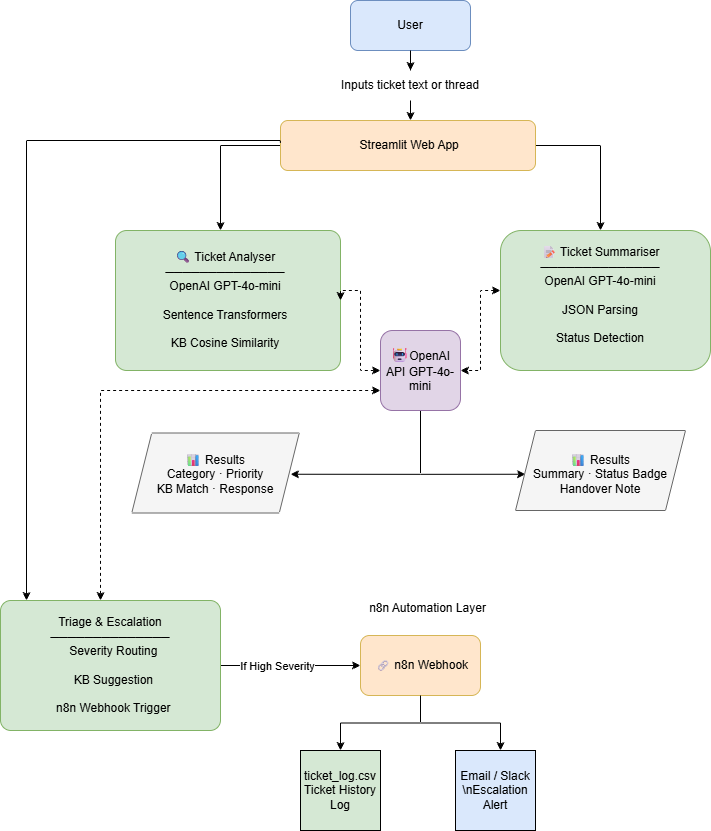

The diagram above was exported from draw.io. Its source (the exported page's mxGraphModel, read from the mxfile embedded in the PNG):
<mxGraphModel dx="1717" dy="878" grid="1" gridSize="10" guides="1" tooltips="1" connect="1" arrows="1" fold="1" page="1" pageScale="1" pageWidth="850" pageHeight="1100" math="0" shadow="0">
  <root>
    <mxCell id="0" />
    <mxCell id="1" parent="0" />
    <mxCell id="5FQjrLa9wUVASYRIFubm-3" edge="1" parent="1" source="5FQjrLa9wUVASYRIFubm-4" style="edgeStyle=orthogonalEdgeStyle;rounded=0;orthogonalLoop=1;jettySize=auto;html=1;exitX=0.5;exitY=1;exitDx=0;exitDy=0;">
      <mxGeometry relative="1" as="geometry">
        <mxPoint x="470" y="200" as="targetPoint" />
      </mxGeometry>
    </mxCell>
    <mxCell id="5FQjrLa9wUVASYRIFubm-1" parent="1" style="rounded=1;whiteSpace=wrap;html=1;strokeColor=#6C8EBF;fillColor=#DAE8FC;" value="&lt;p&gt;&lt;br&gt;&lt;/p&gt;" vertex="1">
      <mxGeometry height="50" width="120" x="410" y="80" as="geometry" />
    </mxCell>
    <mxCell id="5FQjrLa9wUVASYRIFubm-5" edge="1" parent="1" source="5FQjrLa9wUVASYRIFubm-1" style="edgeStyle=orthogonalEdgeStyle;rounded=0;orthogonalLoop=1;jettySize=auto;html=1;exitX=0.5;exitY=1;exitDx=0;exitDy=0;" target="5FQjrLa9wUVASYRIFubm-4" value="">
      <mxGeometry relative="1" as="geometry">
        <mxPoint x="470" y="150" as="sourcePoint" />
        <mxPoint x="470" y="200" as="targetPoint" />
      </mxGeometry>
    </mxCell>
    <mxCell id="5FQjrLa9wUVASYRIFubm-4" parent="1" style="text;html=1;whiteSpace=wrap;strokeColor=none;fillColor=none;align=center;verticalAlign=middle;rounded=0;" value="Inputs ticket text or thread" vertex="1">
      <mxGeometry height="30" width="200" x="370" y="150" as="geometry" />
    </mxCell>
    <mxCell id="5FQjrLa9wUVASYRIFubm-8" edge="1" parent="1" source="5FQjrLa9wUVASYRIFubm-6" style="edgeStyle=orthogonalEdgeStyle;rounded=0;orthogonalLoop=1;jettySize=auto;html=1;exitX=0;exitY=0.5;exitDx=0;exitDy=0;">
      <mxGeometry relative="1" as="geometry">
        <mxPoint x="280" y="310" as="targetPoint" />
      </mxGeometry>
    </mxCell>
    <mxCell id="5FQjrLa9wUVASYRIFubm-15" edge="1" parent="1" source="5FQjrLa9wUVASYRIFubm-6" style="edgeStyle=orthogonalEdgeStyle;rounded=0;orthogonalLoop=1;jettySize=auto;html=1;exitX=1;exitY=0.5;exitDx=0;exitDy=0;" target="5FQjrLa9wUVASYRIFubm-14">
      <mxGeometry relative="1" as="geometry" />
    </mxCell>
    <mxCell id="5FQjrLa9wUVASYRIFubm-6" parent="1" style="rounded=1;whiteSpace=wrap;html=1;fillColor=#FFE6CC;strokeColor=#D6B656;" value="&amp;nbsp;Streamlit Web App" vertex="1">
      <mxGeometry height="50" width="255" x="340" y="200" as="geometry" />
    </mxCell>
    <mxCell id="5FQjrLa9wUVASYRIFubm-7" parent="1" style="text;html=1;whiteSpace=wrap;strokeColor=none;fillColor=none;align=center;verticalAlign=middle;rounded=0;" value="User" vertex="1">
      <mxGeometry height="30" width="60" x="440" y="90" as="geometry" />
    </mxCell>
    <mxCell id="5FQjrLa9wUVASYRIFubm-10" parent="1" style="rounded=1;whiteSpace=wrap;html=1;arcSize=8;fillColor=#D5E8D4;strokeColor=#82B366;" value="" vertex="1">
      <mxGeometry height="140" width="225" x="175" y="310" as="geometry" />
    </mxCell>
    <mxCell id="5FQjrLa9wUVASYRIFubm-11" parent="1" style="text;html=1;whiteSpace=wrap;strokeColor=none;fillColor=none;align=center;verticalAlign=middle;rounded=0;" value="&lt;div&gt;🔍 Ticket Analyser&lt;/div&gt;&lt;div&gt;──────────────&lt;/div&gt;&lt;div&gt;OpenAI GPT-4o-mini&lt;/div&gt;&lt;div&gt;&lt;br&gt;&lt;/div&gt;&lt;div&gt;Sentence Transformers&lt;/div&gt;&lt;div&gt;&lt;br&gt;&lt;/div&gt;&lt;div&gt;KB Cosine Similarity&lt;/div&gt;" vertex="1">
      <mxGeometry height="40" width="150" x="210" y="360" as="geometry" />
    </mxCell>
    <mxCell id="5FQjrLa9wUVASYRIFubm-13" parent="1" style="rounded=1;whiteSpace=wrap;html=1;fillColor=#D5E8D4;strokeColor=#82B366;" value="" vertex="1">
      <mxGeometry height="140" width="210" x="560" y="310" as="geometry" />
    </mxCell>
    <mxCell id="5FQjrLa9wUVASYRIFubm-14" parent="1" style="text;html=1;whiteSpace=wrap;strokeColor=none;fillColor=none;align=center;verticalAlign=middle;rounded=0;" value="&lt;div&gt;📝 Ticket Summariser&lt;/div&gt;&lt;div&gt;──────────────&lt;/div&gt;&lt;div&gt;OpenAI GPT-4o-mini&lt;/div&gt;&lt;div&gt;&lt;br&gt;&lt;/div&gt;&lt;div&gt;JSON Parsing&lt;/div&gt;&lt;div&gt;&lt;br&gt;&lt;/div&gt;&lt;div&gt;Status Detection&lt;/div&gt;" vertex="1">
      <mxGeometry height="130" width="220" x="550" y="310" as="geometry" />
    </mxCell>
    <mxCell id="5FQjrLa9wUVASYRIFubm-31" edge="1" parent="1" source="5FQjrLa9wUVASYRIFubm-16" style="edgeStyle=orthogonalEdgeStyle;rounded=0;orthogonalLoop=1;jettySize=auto;html=1;exitX=0.5;exitY=1;exitDx=0;exitDy=0;entryX=0;entryY=0.5;entryDx=0;entryDy=0;" target="5FQjrLa9wUVASYRIFubm-23">
      <mxGeometry relative="1" as="geometry">
        <mxPoint x="480" y="646" as="targetPoint" />
      </mxGeometry>
    </mxCell>
    <mxCell id="5FQjrLa9wUVASYRIFubm-32" edge="1" parent="1" source="5FQjrLa9wUVASYRIFubm-16" style="edgeStyle=orthogonalEdgeStyle;rounded=0;orthogonalLoop=1;jettySize=auto;html=1;exitX=0.5;exitY=1;exitDx=0;exitDy=0;entryX=1;entryY=0.5;entryDx=0;entryDy=0;" target="5FQjrLa9wUVASYRIFubm-21">
      <mxGeometry relative="1" as="geometry">
        <Array as="points">
          <mxPoint x="480" y="554" />
        </Array>
      </mxGeometry>
    </mxCell>
    <mxCell id="5FQjrLa9wUVASYRIFubm-16" parent="1" style="rounded=1;whiteSpace=wrap;html=1;fillColor=#E1D5E7;strokeColor=#9673A6;" value="" vertex="1">
      <mxGeometry height="80" width="80" x="440" y="410" as="geometry" />
    </mxCell>
    <mxCell id="5FQjrLa9wUVASYRIFubm-19" parent="1" style="text;html=1;whiteSpace=wrap;strokeColor=none;fillColor=none;align=center;verticalAlign=middle;rounded=0;" value="&lt;span style=&quot;color: rgb(214, 213, 212); font-family: pplxSansMono, ui-monospace, SFMono-Regular, monospace; font-size: 14px; text-align: left; background-color: rgba(214, 213, 212, 0.07);&quot;&gt;🤖&lt;/span&gt;OpenAI API GPT-4o-mini" vertex="1">
      <mxGeometry height="60" width="80" x="440" y="420" as="geometry" />
    </mxCell>
    <mxCell id="5FQjrLa9wUVASYRIFubm-20" parent="1" style="shape=parallelogram;perimeter=parallelogramPerimeter;whiteSpace=wrap;html=1;fixedSize=1;fillColor=#F5F5F5;strokeColor=#666666;" value="" vertex="1">
      <mxGeometry height="80" width="167.5" x="191.25" y="512.5" as="geometry" />
    </mxCell>
    <mxCell id="5FQjrLa9wUVASYRIFubm-21" parent="1" style="text;html=1;whiteSpace=wrap;strokeColor=none;fillColor=none;align=center;verticalAlign=middle;rounded=0;" value="&lt;div&gt;📊 Results&lt;/div&gt;&lt;div&gt;Category · Priority&lt;/div&gt;&lt;div&gt;KB Match · Response&lt;/div&gt;" vertex="1">
      <mxGeometry height="55" width="150" x="200" y="526.25" as="geometry" />
    </mxCell>
    <mxCell id="5FQjrLa9wUVASYRIFubm-22" parent="1" style="shape=parallelogram;perimeter=parallelogramPerimeter;whiteSpace=wrap;html=1;fixedSize=1;fillColor=#F5F5F5;strokeColor=#666666;" value="" vertex="1">
      <mxGeometry height="80" width="170" x="575" y="510" as="geometry" />
    </mxCell>
    <mxCell id="5FQjrLa9wUVASYRIFubm-58" edge="1" parent="1" source="MGFHWspHC_yYhEF05-vL-6" style="edgeStyle=orthogonalEdgeStyle;rounded=0;orthogonalLoop=1;jettySize=auto;html=1;exitX=1;exitY=0.5;exitDx=0;exitDy=0;entryX=0;entryY=0.5;entryDx=0;entryDy=0;" target="5FQjrLa9wUVASYRIFubm-56">
      <mxGeometry relative="1" as="geometry" />
    </mxCell>
    <mxCell id="5FQjrLa9wUVASYRIFubm-59" connectable="0" parent="5FQjrLa9wUVASYRIFubm-58" style="edgeLabel;html=1;align=center;verticalAlign=middle;resizable=0;points=[];" value="&lt;div&gt;If High Severity&lt;/div&gt;" vertex="1">
      <mxGeometry relative="1" x="-0.2995" y="-1" as="geometry">
        <mxPoint x="8" y="-1" as="offset" />
      </mxGeometry>
    </mxCell>
    <mxCell id="5FQjrLa9wUVASYRIFubm-23" parent="1" style="text;html=1;whiteSpace=wrap;strokeColor=none;fillColor=none;align=center;verticalAlign=middle;rounded=0;" value="&lt;div&gt;📊 Results&lt;/div&gt;&lt;div&gt;Summary · Status Badge&lt;/div&gt;&lt;div&gt;Handover Note&lt;/div&gt;" vertex="1">
      <mxGeometry height="77.5" width="150" x="585" y="515" as="geometry" />
    </mxCell>
    <mxCell id="5FQjrLa9wUVASYRIFubm-40" edge="1" parent="1" source="5FQjrLa9wUVASYRIFubm-10" style="html=1;labelBackgroundColor=#ffffff;startArrow=classic;startFill=1;startSize=6;endArrow=classic;endFill=1;endSize=6;jettySize=auto;orthogonalLoop=1;strokeWidth=1;dashed=1;fontSize=14;rounded=0;exitX=1;exitY=0.5;exitDx=0;exitDy=0;edgeStyle=orthogonalEdgeStyle;entryX=0;entryY=0.5;entryDx=0;entryDy=0;" target="5FQjrLa9wUVASYRIFubm-19" value="">
      <mxGeometry height="60" relative="1" width="60" as="geometry">
        <Array as="points">
          <mxPoint x="400" y="370" />
          <mxPoint x="420" y="370" />
          <mxPoint x="420" y="450" />
        </Array>
        <mxPoint x="400" y="450" as="sourcePoint" />
        <mxPoint x="480" y="380" as="targetPoint" />
      </mxGeometry>
    </mxCell>
    <mxCell id="5FQjrLa9wUVASYRIFubm-42" edge="1" parent="1" style="html=1;labelBackgroundColor=#ffffff;startArrow=classic;startFill=1;startSize=6;endArrow=classic;endFill=1;endSize=6;jettySize=auto;orthogonalLoop=1;strokeWidth=1;dashed=1;fontSize=14;rounded=0;entryX=1;entryY=0.5;entryDx=0;entryDy=0;edgeStyle=orthogonalEdgeStyle;" target="5FQjrLa9wUVASYRIFubm-19" value="">
      <mxGeometry height="60" relative="1" width="60" as="geometry">
        <mxPoint x="560" y="370" as="sourcePoint" />
        <mxPoint x="540" y="330" as="targetPoint" />
      </mxGeometry>
    </mxCell>
    <mxCell id="5FQjrLa9wUVASYRIFubm-53" parent="1" style="text;html=1;whiteSpace=wrap;strokeColor=none;fillColor=none;align=center;verticalAlign=middle;rounded=0;" value="n8n Automation Layer" vertex="1">
      <mxGeometry height="55" width="225" x="375" y="660" as="geometry" />
    </mxCell>
    <mxCell id="5FQjrLa9wUVASYRIFubm-63" edge="1" parent="1" source="5FQjrLa9wUVASYRIFubm-55" style="rounded=0;orthogonalLoop=1;jettySize=auto;html=1;edgeStyle=orthogonalEdgeStyle;exitX=0.5;exitY=1;exitDx=0;exitDy=0;">
      <mxGeometry relative="1" as="geometry">
        <mxPoint x="475" y="840" as="sourcePoint" />
        <mxPoint x="560" y="830" as="targetPoint" />
      </mxGeometry>
    </mxCell>
    <mxCell id="5FQjrLa9wUVASYRIFubm-55" parent="1" style="rounded=1;whiteSpace=wrap;html=1;fillColor=#FFE6CC;strokeColor=#D6B656;" value="" vertex="1">
      <mxGeometry height="60" width="120" x="420" y="715" as="geometry" />
    </mxCell>
    <mxCell id="5FQjrLa9wUVASYRIFubm-56" parent="1" style="text;html=1;whiteSpace=wrap;strokeColor=none;fillColor=none;align=center;verticalAlign=middle;rounded=0;" value="&lt;code style=&quot;box-sizing: border-box; border-style: solid; border-width: 0px; border-color: var(--border-medium); scrollbar-color: initial; scrollbar-width: initial; --tw-border-spacing-x: 0; --tw-border-spacing-y: 0; --tw-translate-x: 0; --tw-translate-y: 0; --tw-rotate: 0; --tw-skew-x: 0; --tw-skew-y: 0; --tw-scale-x: 1; --tw-scale-y: 1; --tw-pan-x: ; --tw-pan-y: ; --tw-pinch-zoom: ; --tw-scroll-snap-strictness: proximity; --tw-gradient-from-position: ; --tw-gradient-via-position: ; --tw-gradient-to-position: ; --tw-ordinal: ; --tw-slashed-zero: ; --tw-numeric-figure: ; --tw-numeric-spacing: ; --tw-numeric-fraction: ; --tw-ring-inset: ; --tw-ring-offset-width: 0px; --tw-ring-offset-color: #fff; --tw-ring-color: #3b82f680; --tw-ring-offset-shadow: 0 0 #0000; --tw-ring-shadow: 0 0 #0000; --tw-shadow: 0 0 #0000; --tw-shadow-colored: 0 0 #0000; --tw-blur: ; --tw-brightness: ; --tw-contrast: ; --tw-grayscale: ; --tw-hue-rotate: ; --tw-invert: ; --tw-saturate: ; --tw-sepia: ; --tw-drop-shadow: ; --tw-backdrop-blur: ; --tw-backdrop-brightness: ; --tw-backdrop-contrast: ; --tw-backdrop-grayscale: ; --tw-backdrop-hue-rotate: ; --tw-backdrop-invert: ; --tw-backdrop-opacity: ; --tw-backdrop-saturate: ; --tw-backdrop-sepia: ; --tw-contain-size: ; --tw-contain-layout: ; --tw-contain-paint: ; --tw-contain-style: ; font-feature-settings: normal; font-variation-settings: normal; font-size: 0.875em; color: rgb(214, 213, 212); background-color: var(--bg-soft); border-radius: 0.3125rem; padding: 0.125rem 0.25rem; font-synthesis: none; text-align: left; font-family: var(--pplx-mono), ui-monospace, SFMono-Regular, monospace !important;&quot;&gt;🔗&lt;/code&gt;n8n Webhook" vertex="1">
      <mxGeometry height="30" width="120" x="420" y="730" as="geometry" />
    </mxCell>
    <mxCell id="5FQjrLa9wUVASYRIFubm-64" edge="1" parent="1" source="5FQjrLa9wUVASYRIFubm-55" style="rounded=0;orthogonalLoop=1;jettySize=auto;html=1;edgeStyle=orthogonalEdgeStyle;exitX=0.5;exitY=1;exitDx=0;exitDy=0;">
      <mxGeometry relative="1" as="geometry">
        <mxPoint x="450" y="810" as="sourcePoint" />
        <mxPoint x="400" y="830" as="targetPoint" />
      </mxGeometry>
    </mxCell>
    <mxCell id="5FQjrLa9wUVASYRIFubm-65" parent="1" style="whiteSpace=wrap;html=1;aspect=fixed;fillColor=#D5E8D4;" value="&lt;div&gt;ticket_log.csv&lt;/div&gt;&lt;div&gt;Ticket History Log&lt;/div&gt;" vertex="1">
      <mxGeometry height="80" width="80" x="360" y="830" as="geometry" />
    </mxCell>
    <mxCell id="5FQjrLa9wUVASYRIFubm-67" parent="1" style="whiteSpace=wrap;html=1;aspect=fixed;fillColor=#DAE8FC;" value="Email / Slack \nEscalation Alert" vertex="1">
      <mxGeometry height="80" width="80" x="515" y="830" as="geometry" />
    </mxCell>
    <mxCell id="MGFHWspHC_yYhEF05-vL-6" parent="1" style="rounded=1;whiteSpace=wrap;html=1;arcSize=8;fillColor=#D5E8D4;strokeColor=#82B366;" value="&lt;div&gt;Triage &amp;amp; Escalation&lt;/div&gt;&lt;div&gt;──────────────&lt;/div&gt;&lt;div&gt;&amp;nbsp; Severity Routing&lt;/div&gt;&lt;div&gt;&lt;br&gt;&lt;/div&gt;&lt;div&gt;&amp;nbsp; KB Suggestion&lt;/div&gt;&lt;div&gt;&lt;br&gt;&lt;/div&gt;&lt;div&gt;&amp;nbsp; n8n Webhook Trigger&lt;/div&gt;" vertex="1">
      <mxGeometry height="130" width="220" x="60" y="680" as="geometry" />
    </mxCell>
    <mxCell id="MGFHWspHC_yYhEF05-vL-10" edge="1" parent="1" style="html=1;labelBackgroundColor=#ffffff;startArrow=classic;startFill=1;startSize=6;endArrow=classic;endFill=1;endSize=6;jettySize=auto;orthogonalLoop=1;strokeWidth=1;dashed=1;fontSize=14;rounded=0;entryX=1;entryY=0.5;entryDx=0;entryDy=0;edgeStyle=orthogonalEdgeStyle;" value="">
      <mxGeometry height="60" relative="1" width="60" as="geometry">
        <mxPoint x="440" y="470" as="sourcePoint" />
        <mxPoint x="160" y="680" as="targetPoint" />
      </mxGeometry>
    </mxCell>
    <mxCell id="MGFHWspHC_yYhEF05-vL-11" edge="1" parent="1" style="edgeStyle=orthogonalEdgeStyle;rounded=0;orthogonalLoop=1;jettySize=auto;html=1;exitX=0;exitY=0.25;exitDx=0;exitDy=0;">
      <mxGeometry relative="1" as="geometry">
        <Array as="points">
          <mxPoint x="339.93" y="219.93" />
          <mxPoint x="85.93" y="219.93" />
        </Array>
        <mxPoint x="339.93" y="222.43" as="sourcePoint" />
        <mxPoint x="86" y="680" as="targetPoint" />
      </mxGeometry>
    </mxCell>
  </root>
</mxGraphModel>